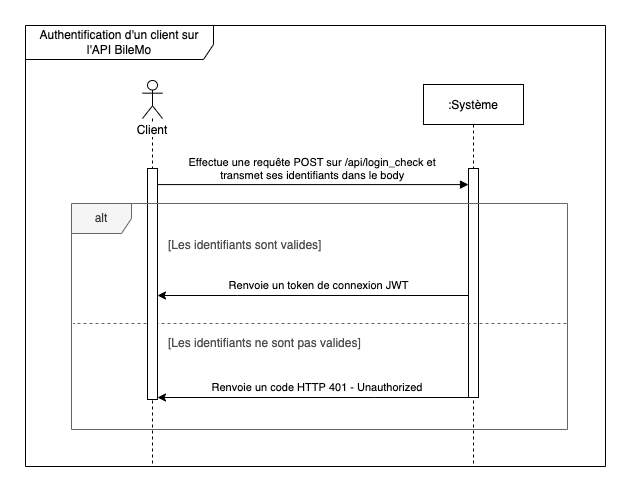

The diagram above was exported from draw.io. Its source (the exported page's mxGraphModel, read from the mxfile embedded in the PNG):
<mxGraphModel dx="1426" dy="860" grid="0" gridSize="10" guides="1" tooltips="1" connect="1" arrows="1" fold="1" page="0" pageScale="1" pageWidth="827" pageHeight="1169" math="0" shadow="0">
  <root>
    <mxCell id="iklRMT2bnsWKABBD-Ccq-0" />
    <mxCell id="iklRMT2bnsWKABBD-Ccq-1" parent="iklRMT2bnsWKABBD-Ccq-0" />
    <mxCell id="IM0NERuvRxy90RU_N2tt-0" value="Authentification d'un client sur l'API BileMo" style="shape=umlFrame;whiteSpace=wrap;html=1;width=188;height=34;strokeColor=default;" parent="iklRMT2bnsWKABBD-Ccq-1" vertex="1">
      <mxGeometry x="60" y="21" width="580" height="441" as="geometry" />
    </mxCell>
    <mxCell id="yvUfrr6IoxfJ4ea8eRSU-9" value=":Système" style="shape=umlLifeline;perimeter=lifelinePerimeter;container=1;collapsible=0;recursiveResize=0;rounded=0;shadow=0;strokeWidth=1;" parent="iklRMT2bnsWKABBD-Ccq-1" vertex="1">
      <mxGeometry x="458" y="80" width="100" height="382" as="geometry" />
    </mxCell>
    <mxCell id="yvUfrr6IoxfJ4ea8eRSU-10" value="" style="points=[];perimeter=orthogonalPerimeter;rounded=0;shadow=0;strokeWidth=1;" parent="yvUfrr6IoxfJ4ea8eRSU-9" vertex="1">
      <mxGeometry x="45" y="84" width="10" height="229" as="geometry" />
    </mxCell>
    <mxCell id="yvUfrr6IoxfJ4ea8eRSU-18" value="Effectue une requête POST sur /api/login_check et&#10;transmet ses identifiants dans le body" style="verticalAlign=bottom;endArrow=block;shadow=0;strokeWidth=1;exitX=0.917;exitY=0.035;exitDx=0;exitDy=0;exitPerimeter=0;" parent="iklRMT2bnsWKABBD-Ccq-1" edge="1">
      <mxGeometry relative="1" as="geometry">
        <mxPoint x="191.17000000000007" y="180.08500000000004" as="sourcePoint" />
        <mxPoint x="503" y="180.08500000000004" as="targetPoint" />
      </mxGeometry>
    </mxCell>
    <mxCell id="yvUfrr6IoxfJ4ea8eRSU-22" value="[Les identifiants sont valides]" style="text;align=left;verticalAlign=middle;spacingLeft=4;spacingRight=4;overflow=hidden;points=[[0,0.5],[1,0.5]];portConstraint=eastwest;rotatable=0;fontColor=#4D4D4D;" parent="iklRMT2bnsWKABBD-Ccq-1" vertex="1">
      <mxGeometry x="197" y="225" width="309" height="30" as="geometry" />
    </mxCell>
    <mxCell id="yvUfrr6IoxfJ4ea8eRSU-33" value="" style="endArrow=none;dashed=1;endFill=0;endSize=12;html=1;rounded=0;fontColor=#000000;strokeColor=#666666;strokeWidth=1;startSize=6;jumpSize=6;shadow=0;targetPerimeterSpacing=0;sourcePerimeterSpacing=0;startFill=1;fillOpacity=100;fillColor=#f5f5f5;" parent="iklRMT2bnsWKABBD-Ccq-1" edge="1">
      <mxGeometry width="160" relative="1" as="geometry">
        <mxPoint x="601" y="319" as="sourcePoint" />
        <mxPoint x="108" y="319" as="targetPoint" />
      </mxGeometry>
    </mxCell>
    <mxCell id="KeKfmXvPyipQDyVjWPPd-9" value="&lt;span style=&quot;background-color: rgb(255 , 255 , 255)&quot;&gt;Client&lt;/span&gt;" style="shape=umlLifeline;participant=umlActor;perimeter=lifelinePerimeter;whiteSpace=wrap;html=1;container=1;collapsible=0;recursiveResize=0;verticalAlign=top;spacingTop=36;outlineConnect=0;size=38;" parent="iklRMT2bnsWKABBD-Ccq-1" vertex="1">
      <mxGeometry x="177" y="76" width="20" height="386" as="geometry" />
    </mxCell>
    <mxCell id="KeKfmXvPyipQDyVjWPPd-10" value="" style="html=1;points=[];perimeter=orthogonalPerimeter;" parent="KeKfmXvPyipQDyVjWPPd-9" vertex="1">
      <mxGeometry x="5" y="88" width="10" height="231" as="geometry" />
    </mxCell>
    <mxCell id="yvUfrr6IoxfJ4ea8eRSU-0" value="alt" style="shape=umlFrame;whiteSpace=wrap;html=1;fillColor=#f5f5f5;fontColor=#333333;strokeColor=#666666;" parent="iklRMT2bnsWKABBD-Ccq-1" vertex="1">
      <mxGeometry x="106" y="199" width="496" height="226" as="geometry" />
    </mxCell>
    <mxCell id="knUWDr5s_yHuyHTUnuBQ-0" value="[Les identifiants ne sont pas valides]" style="text;align=left;verticalAlign=middle;spacingLeft=4;spacingRight=4;overflow=hidden;points=[[0,0.5],[1,0.5]];portConstraint=eastwest;rotatable=0;fontColor=#4D4D4D;" parent="iklRMT2bnsWKABBD-Ccq-1" vertex="1">
      <mxGeometry x="197" y="323" width="309" height="30" as="geometry" />
    </mxCell>
    <mxCell id="knUWDr5s_yHuyHTUnuBQ-1" style="edgeStyle=orthogonalEdgeStyle;rounded=0;orthogonalLoop=1;jettySize=auto;html=1;" parent="iklRMT2bnsWKABBD-Ccq-1" source="yvUfrr6IoxfJ4ea8eRSU-10" target="KeKfmXvPyipQDyVjWPPd-10" edge="1">
      <mxGeometry relative="1" as="geometry">
        <Array as="points">
          <mxPoint x="272" y="291" />
          <mxPoint x="272" y="291" />
        </Array>
      </mxGeometry>
    </mxCell>
    <mxCell id="knUWDr5s_yHuyHTUnuBQ-2" value="Renvoie un token de connexion JWT" style="edgeLabel;html=1;align=center;verticalAlign=middle;resizable=0;points=[];" parent="knUWDr5s_yHuyHTUnuBQ-1" vertex="1" connectable="0">
      <mxGeometry x="0.1897" y="1" relative="1" as="geometry">
        <mxPoint x="34" y="-12" as="offset" />
      </mxGeometry>
    </mxCell>
    <mxCell id="knUWDr5s_yHuyHTUnuBQ-3" style="edgeStyle=orthogonalEdgeStyle;rounded=0;orthogonalLoop=1;jettySize=auto;html=1;" parent="iklRMT2bnsWKABBD-Ccq-1" source="yvUfrr6IoxfJ4ea8eRSU-10" target="KeKfmXvPyipQDyVjWPPd-10" edge="1">
      <mxGeometry relative="1" as="geometry">
        <Array as="points">
          <mxPoint x="409" y="393" />
          <mxPoint x="409" y="393" />
        </Array>
      </mxGeometry>
    </mxCell>
    <mxCell id="knUWDr5s_yHuyHTUnuBQ-4" value="Renvoie un code HTTP 401 - Unauthorized&amp;nbsp;" style="edgeLabel;html=1;align=center;verticalAlign=middle;resizable=0;points=[];" parent="knUWDr5s_yHuyHTUnuBQ-3" vertex="1" connectable="0">
      <mxGeometry x="-0.1318" y="-2" relative="1" as="geometry">
        <mxPoint x="-16" y="-9" as="offset" />
      </mxGeometry>
    </mxCell>
  </root>
</mxGraphModel>